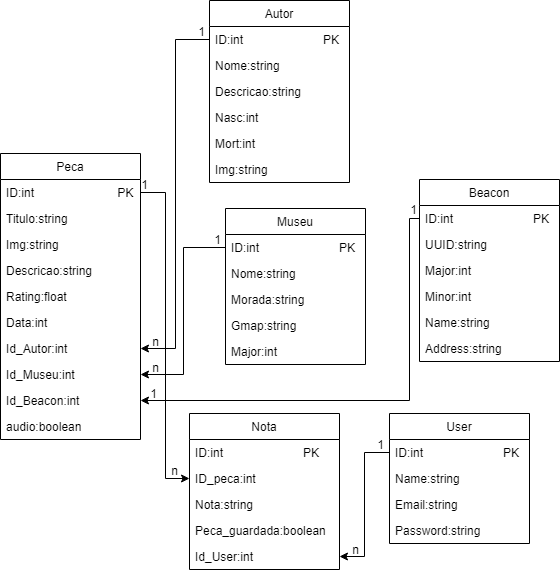

The diagram above was exported from draw.io. Its source (the exported page's mxGraphModel, read from the mxfile embedded in the PNG):
<mxGraphModel dx="1264" dy="604" grid="1" gridSize="10" guides="1" tooltips="1" connect="1" arrows="1" fold="1" page="1" pageScale="1" pageWidth="827" pageHeight="1169" math="0" shadow="0">
  <root>
    <mxCell id="0" />
    <mxCell id="1" parent="0" />
    <mxCell id="1UhwBrk6xmFnBHiwOXTj-1" value="Peca" style="swimlane;fontStyle=0;childLayout=stackLayout;horizontal=1;startSize=26;fillColor=none;horizontalStack=0;resizeParent=1;resizeParentMax=0;resizeLast=0;collapsible=1;marginBottom=0;" vertex="1" parent="1">
      <mxGeometry x="42" y="344" width="140" height="286" as="geometry" />
    </mxCell>
    <mxCell id="1UhwBrk6xmFnBHiwOXTj-2" value="ID:int                         PK" style="text;strokeColor=none;fillColor=none;align=left;verticalAlign=top;spacingLeft=4;spacingRight=4;overflow=hidden;rotatable=0;points=[[0,0.5],[1,0.5]];portConstraint=eastwest;" vertex="1" parent="1UhwBrk6xmFnBHiwOXTj-1">
      <mxGeometry y="26" width="140" height="26" as="geometry" />
    </mxCell>
    <mxCell id="1UhwBrk6xmFnBHiwOXTj-3" value="Titulo:string" style="text;strokeColor=none;fillColor=none;align=left;verticalAlign=top;spacingLeft=4;spacingRight=4;overflow=hidden;rotatable=0;points=[[0,0.5],[1,0.5]];portConstraint=eastwest;" vertex="1" parent="1UhwBrk6xmFnBHiwOXTj-1">
      <mxGeometry y="52" width="140" height="26" as="geometry" />
    </mxCell>
    <mxCell id="1UhwBrk6xmFnBHiwOXTj-4" value="Img:string" style="text;strokeColor=none;fillColor=none;align=left;verticalAlign=top;spacingLeft=4;spacingRight=4;overflow=hidden;rotatable=0;points=[[0,0.5],[1,0.5]];portConstraint=eastwest;" vertex="1" parent="1UhwBrk6xmFnBHiwOXTj-1">
      <mxGeometry y="78" width="140" height="26" as="geometry" />
    </mxCell>
    <mxCell id="1UhwBrk6xmFnBHiwOXTj-5" value="Descricao:string" style="text;strokeColor=none;fillColor=none;align=left;verticalAlign=top;spacingLeft=4;spacingRight=4;overflow=hidden;rotatable=0;points=[[0,0.5],[1,0.5]];portConstraint=eastwest;" vertex="1" parent="1UhwBrk6xmFnBHiwOXTj-1">
      <mxGeometry y="104" width="140" height="26" as="geometry" />
    </mxCell>
    <mxCell id="1UhwBrk6xmFnBHiwOXTj-6" value="Rating:float" style="text;strokeColor=none;fillColor=none;align=left;verticalAlign=top;spacingLeft=4;spacingRight=4;overflow=hidden;rotatable=0;points=[[0,0.5],[1,0.5]];portConstraint=eastwest;" vertex="1" parent="1UhwBrk6xmFnBHiwOXTj-1">
      <mxGeometry y="130" width="140" height="26" as="geometry" />
    </mxCell>
    <mxCell id="1UhwBrk6xmFnBHiwOXTj-7" value="Data:int" style="text;strokeColor=none;fillColor=none;align=left;verticalAlign=top;spacingLeft=4;spacingRight=4;overflow=hidden;rotatable=0;points=[[0,0.5],[1,0.5]];portConstraint=eastwest;" vertex="1" parent="1UhwBrk6xmFnBHiwOXTj-1">
      <mxGeometry y="156" width="140" height="26" as="geometry" />
    </mxCell>
    <mxCell id="1UhwBrk6xmFnBHiwOXTj-8" value="Id_Autor:int" style="text;strokeColor=none;fillColor=none;align=left;verticalAlign=top;spacingLeft=4;spacingRight=4;overflow=hidden;rotatable=0;points=[[0,0.5],[1,0.5]];portConstraint=eastwest;" vertex="1" parent="1UhwBrk6xmFnBHiwOXTj-1">
      <mxGeometry y="182" width="140" height="26" as="geometry" />
    </mxCell>
    <mxCell id="1UhwBrk6xmFnBHiwOXTj-9" value="Id_Museu:int" style="text;strokeColor=none;fillColor=none;align=left;verticalAlign=top;spacingLeft=4;spacingRight=4;overflow=hidden;rotatable=0;points=[[0,0.5],[1,0.5]];portConstraint=eastwest;" vertex="1" parent="1UhwBrk6xmFnBHiwOXTj-1">
      <mxGeometry y="208" width="140" height="26" as="geometry" />
    </mxCell>
    <mxCell id="1UhwBrk6xmFnBHiwOXTj-10" value="Id_Beacon:int" style="text;strokeColor=none;fillColor=none;align=left;verticalAlign=top;spacingLeft=4;spacingRight=4;overflow=hidden;rotatable=0;points=[[0,0.5],[1,0.5]];portConstraint=eastwest;" vertex="1" parent="1UhwBrk6xmFnBHiwOXTj-1">
      <mxGeometry y="234" width="140" height="26" as="geometry" />
    </mxCell>
    <mxCell id="1UhwBrk6xmFnBHiwOXTj-11" value="audio:boolean" style="text;strokeColor=none;fillColor=none;align=left;verticalAlign=top;spacingLeft=4;spacingRight=4;overflow=hidden;rotatable=0;points=[[0,0.5],[1,0.5]];portConstraint=eastwest;" vertex="1" parent="1UhwBrk6xmFnBHiwOXTj-1">
      <mxGeometry y="260" width="140" height="26" as="geometry" />
    </mxCell>
    <mxCell id="1UhwBrk6xmFnBHiwOXTj-12" value="Autor" style="swimlane;fontStyle=0;childLayout=stackLayout;horizontal=1;startSize=26;fillColor=none;horizontalStack=0;resizeParent=1;resizeParentMax=0;resizeLast=0;collapsible=1;marginBottom=0;" vertex="1" parent="1">
      <mxGeometry x="251" y="191" width="140" height="182" as="geometry" />
    </mxCell>
    <mxCell id="1UhwBrk6xmFnBHiwOXTj-13" value="ID:int                        PK" style="text;strokeColor=none;fillColor=none;align=left;verticalAlign=top;spacingLeft=4;spacingRight=4;overflow=hidden;rotatable=0;points=[[0,0.5],[1,0.5]];portConstraint=eastwest;" vertex="1" parent="1UhwBrk6xmFnBHiwOXTj-12">
      <mxGeometry y="26" width="140" height="26" as="geometry" />
    </mxCell>
    <mxCell id="1UhwBrk6xmFnBHiwOXTj-14" value="Nome:string" style="text;strokeColor=none;fillColor=none;align=left;verticalAlign=top;spacingLeft=4;spacingRight=4;overflow=hidden;rotatable=0;points=[[0,0.5],[1,0.5]];portConstraint=eastwest;" vertex="1" parent="1UhwBrk6xmFnBHiwOXTj-12">
      <mxGeometry y="52" width="140" height="26" as="geometry" />
    </mxCell>
    <mxCell id="1UhwBrk6xmFnBHiwOXTj-15" value="Descricao:string" style="text;strokeColor=none;fillColor=none;align=left;verticalAlign=top;spacingLeft=4;spacingRight=4;overflow=hidden;rotatable=0;points=[[0,0.5],[1,0.5]];portConstraint=eastwest;" vertex="1" parent="1UhwBrk6xmFnBHiwOXTj-12">
      <mxGeometry y="78" width="140" height="26" as="geometry" />
    </mxCell>
    <mxCell id="1UhwBrk6xmFnBHiwOXTj-16" value="Nasc:int" style="text;strokeColor=none;fillColor=none;align=left;verticalAlign=top;spacingLeft=4;spacingRight=4;overflow=hidden;rotatable=0;points=[[0,0.5],[1,0.5]];portConstraint=eastwest;" vertex="1" parent="1UhwBrk6xmFnBHiwOXTj-12">
      <mxGeometry y="104" width="140" height="26" as="geometry" />
    </mxCell>
    <mxCell id="1UhwBrk6xmFnBHiwOXTj-17" value="Mort:int" style="text;strokeColor=none;fillColor=none;align=left;verticalAlign=top;spacingLeft=4;spacingRight=4;overflow=hidden;rotatable=0;points=[[0,0.5],[1,0.5]];portConstraint=eastwest;" vertex="1" parent="1UhwBrk6xmFnBHiwOXTj-12">
      <mxGeometry y="130" width="140" height="26" as="geometry" />
    </mxCell>
    <mxCell id="1UhwBrk6xmFnBHiwOXTj-18" value="Img:string" style="text;strokeColor=none;fillColor=none;align=left;verticalAlign=top;spacingLeft=4;spacingRight=4;overflow=hidden;rotatable=0;points=[[0,0.5],[1,0.5]];portConstraint=eastwest;" vertex="1" parent="1UhwBrk6xmFnBHiwOXTj-12">
      <mxGeometry y="156" width="140" height="26" as="geometry" />
    </mxCell>
    <mxCell id="1UhwBrk6xmFnBHiwOXTj-19" value="Museu" style="swimlane;fontStyle=0;childLayout=stackLayout;horizontal=1;startSize=26;fillColor=none;horizontalStack=0;resizeParent=1;resizeParentMax=0;resizeLast=0;collapsible=1;marginBottom=0;" vertex="1" parent="1">
      <mxGeometry x="267" y="399" width="140" height="156" as="geometry" />
    </mxCell>
    <mxCell id="1UhwBrk6xmFnBHiwOXTj-20" value="ID:int                        PK" style="text;strokeColor=none;fillColor=none;align=left;verticalAlign=top;spacingLeft=4;spacingRight=4;overflow=hidden;rotatable=0;points=[[0,0.5],[1,0.5]];portConstraint=eastwest;" vertex="1" parent="1UhwBrk6xmFnBHiwOXTj-19">
      <mxGeometry y="26" width="140" height="26" as="geometry" />
    </mxCell>
    <mxCell id="1UhwBrk6xmFnBHiwOXTj-21" value="Nome:string" style="text;strokeColor=none;fillColor=none;align=left;verticalAlign=top;spacingLeft=4;spacingRight=4;overflow=hidden;rotatable=0;points=[[0,0.5],[1,0.5]];portConstraint=eastwest;" vertex="1" parent="1UhwBrk6xmFnBHiwOXTj-19">
      <mxGeometry y="52" width="140" height="26" as="geometry" />
    </mxCell>
    <mxCell id="1UhwBrk6xmFnBHiwOXTj-22" value="Morada:string" style="text;strokeColor=none;fillColor=none;align=left;verticalAlign=top;spacingLeft=4;spacingRight=4;overflow=hidden;rotatable=0;points=[[0,0.5],[1,0.5]];portConstraint=eastwest;" vertex="1" parent="1UhwBrk6xmFnBHiwOXTj-19">
      <mxGeometry y="78" width="140" height="26" as="geometry" />
    </mxCell>
    <mxCell id="1UhwBrk6xmFnBHiwOXTj-23" value="Gmap:string" style="text;strokeColor=none;fillColor=none;align=left;verticalAlign=top;spacingLeft=4;spacingRight=4;overflow=hidden;rotatable=0;points=[[0,0.5],[1,0.5]];portConstraint=eastwest;" vertex="1" parent="1UhwBrk6xmFnBHiwOXTj-19">
      <mxGeometry y="104" width="140" height="26" as="geometry" />
    </mxCell>
    <mxCell id="1UhwBrk6xmFnBHiwOXTj-24" value="Major:int" style="text;strokeColor=none;fillColor=none;align=left;verticalAlign=top;spacingLeft=4;spacingRight=4;overflow=hidden;rotatable=0;points=[[0,0.5],[1,0.5]];portConstraint=eastwest;" vertex="1" parent="1UhwBrk6xmFnBHiwOXTj-19">
      <mxGeometry y="130" width="140" height="26" as="geometry" />
    </mxCell>
    <mxCell id="1UhwBrk6xmFnBHiwOXTj-25" value="Beacon" style="swimlane;fontStyle=0;childLayout=stackLayout;horizontal=1;startSize=26;fillColor=none;horizontalStack=0;resizeParent=1;resizeParentMax=0;resizeLast=0;collapsible=1;marginBottom=0;" vertex="1" parent="1">
      <mxGeometry x="461" y="370" width="140" height="182" as="geometry" />
    </mxCell>
    <mxCell id="1UhwBrk6xmFnBHiwOXTj-26" value="ID:int                        PK" style="text;strokeColor=none;fillColor=none;align=left;verticalAlign=top;spacingLeft=4;spacingRight=4;overflow=hidden;rotatable=0;points=[[0,0.5],[1,0.5]];portConstraint=eastwest;" vertex="1" parent="1UhwBrk6xmFnBHiwOXTj-25">
      <mxGeometry y="26" width="140" height="26" as="geometry" />
    </mxCell>
    <mxCell id="1UhwBrk6xmFnBHiwOXTj-27" value="UUID:string" style="text;strokeColor=none;fillColor=none;align=left;verticalAlign=top;spacingLeft=4;spacingRight=4;overflow=hidden;rotatable=0;points=[[0,0.5],[1,0.5]];portConstraint=eastwest;" vertex="1" parent="1UhwBrk6xmFnBHiwOXTj-25">
      <mxGeometry y="52" width="140" height="26" as="geometry" />
    </mxCell>
    <mxCell id="1UhwBrk6xmFnBHiwOXTj-28" value="Major:int" style="text;strokeColor=none;fillColor=none;align=left;verticalAlign=top;spacingLeft=4;spacingRight=4;overflow=hidden;rotatable=0;points=[[0,0.5],[1,0.5]];portConstraint=eastwest;" vertex="1" parent="1UhwBrk6xmFnBHiwOXTj-25">
      <mxGeometry y="78" width="140" height="26" as="geometry" />
    </mxCell>
    <mxCell id="1UhwBrk6xmFnBHiwOXTj-29" value="Minor:int" style="text;strokeColor=none;fillColor=none;align=left;verticalAlign=top;spacingLeft=4;spacingRight=4;overflow=hidden;rotatable=0;points=[[0,0.5],[1,0.5]];portConstraint=eastwest;" vertex="1" parent="1UhwBrk6xmFnBHiwOXTj-25">
      <mxGeometry y="104" width="140" height="26" as="geometry" />
    </mxCell>
    <mxCell id="1UhwBrk6xmFnBHiwOXTj-30" value="Name:string" style="text;strokeColor=none;fillColor=none;align=left;verticalAlign=top;spacingLeft=4;spacingRight=4;overflow=hidden;rotatable=0;points=[[0,0.5],[1,0.5]];portConstraint=eastwest;" vertex="1" parent="1UhwBrk6xmFnBHiwOXTj-25">
      <mxGeometry y="130" width="140" height="26" as="geometry" />
    </mxCell>
    <mxCell id="1UhwBrk6xmFnBHiwOXTj-31" value="Address:string" style="text;strokeColor=none;fillColor=none;align=left;verticalAlign=top;spacingLeft=4;spacingRight=4;overflow=hidden;rotatable=0;points=[[0,0.5],[1,0.5]];portConstraint=eastwest;" vertex="1" parent="1UhwBrk6xmFnBHiwOXTj-25">
      <mxGeometry y="156" width="140" height="26" as="geometry" />
    </mxCell>
    <mxCell id="1UhwBrk6xmFnBHiwOXTj-32" value="User" style="swimlane;fontStyle=0;childLayout=stackLayout;horizontal=1;startSize=26;fillColor=none;horizontalStack=0;resizeParent=1;resizeParentMax=0;resizeLast=0;collapsible=1;marginBottom=0;" vertex="1" parent="1">
      <mxGeometry x="431" y="604" width="140" height="130" as="geometry" />
    </mxCell>
    <mxCell id="1UhwBrk6xmFnBHiwOXTj-33" value="ID:int                        PK" style="text;strokeColor=none;fillColor=none;align=left;verticalAlign=top;spacingLeft=4;spacingRight=4;overflow=hidden;rotatable=0;points=[[0,0.5],[1,0.5]];portConstraint=eastwest;" vertex="1" parent="1UhwBrk6xmFnBHiwOXTj-32">
      <mxGeometry y="26" width="140" height="26" as="geometry" />
    </mxCell>
    <mxCell id="1UhwBrk6xmFnBHiwOXTj-34" value="Name:string" style="text;strokeColor=none;fillColor=none;align=left;verticalAlign=top;spacingLeft=4;spacingRight=4;overflow=hidden;rotatable=0;points=[[0,0.5],[1,0.5]];portConstraint=eastwest;" vertex="1" parent="1UhwBrk6xmFnBHiwOXTj-32">
      <mxGeometry y="52" width="140" height="26" as="geometry" />
    </mxCell>
    <mxCell id="1UhwBrk6xmFnBHiwOXTj-35" value="Email:string" style="text;strokeColor=none;fillColor=none;align=left;verticalAlign=top;spacingLeft=4;spacingRight=4;overflow=hidden;rotatable=0;points=[[0,0.5],[1,0.5]];portConstraint=eastwest;" vertex="1" parent="1UhwBrk6xmFnBHiwOXTj-32">
      <mxGeometry y="78" width="140" height="26" as="geometry" />
    </mxCell>
    <mxCell id="1UhwBrk6xmFnBHiwOXTj-36" value="Password:string" style="text;strokeColor=none;fillColor=none;align=left;verticalAlign=top;spacingLeft=4;spacingRight=4;overflow=hidden;rotatable=0;points=[[0,0.5],[1,0.5]];portConstraint=eastwest;" vertex="1" parent="1UhwBrk6xmFnBHiwOXTj-32">
      <mxGeometry y="104" width="140" height="26" as="geometry" />
    </mxCell>
    <mxCell id="1UhwBrk6xmFnBHiwOXTj-37" value="Nota" style="swimlane;fontStyle=0;childLayout=stackLayout;horizontal=1;startSize=26;fillColor=none;horizontalStack=0;resizeParent=1;resizeParentMax=0;resizeLast=0;collapsible=1;marginBottom=0;" vertex="1" parent="1">
      <mxGeometry x="231" y="604" width="150" height="156" as="geometry" />
    </mxCell>
    <mxCell id="1UhwBrk6xmFnBHiwOXTj-38" value="ID:int                        PK" style="text;strokeColor=none;fillColor=none;align=left;verticalAlign=top;spacingLeft=4;spacingRight=4;overflow=hidden;rotatable=0;points=[[0,0.5],[1,0.5]];portConstraint=eastwest;" vertex="1" parent="1UhwBrk6xmFnBHiwOXTj-37">
      <mxGeometry y="26" width="150" height="26" as="geometry" />
    </mxCell>
    <mxCell id="1UhwBrk6xmFnBHiwOXTj-39" value="ID_peca:int" style="text;strokeColor=none;fillColor=none;align=left;verticalAlign=top;spacingLeft=4;spacingRight=4;overflow=hidden;rotatable=0;points=[[0,0.5],[1,0.5]];portConstraint=eastwest;" vertex="1" parent="1UhwBrk6xmFnBHiwOXTj-37">
      <mxGeometry y="52" width="150" height="26" as="geometry" />
    </mxCell>
    <mxCell id="1UhwBrk6xmFnBHiwOXTj-40" value="Nota:string" style="text;strokeColor=none;fillColor=none;align=left;verticalAlign=top;spacingLeft=4;spacingRight=4;overflow=hidden;rotatable=0;points=[[0,0.5],[1,0.5]];portConstraint=eastwest;" vertex="1" parent="1UhwBrk6xmFnBHiwOXTj-37">
      <mxGeometry y="78" width="150" height="26" as="geometry" />
    </mxCell>
    <mxCell id="1UhwBrk6xmFnBHiwOXTj-41" value="Peca_guardada:boolean" style="text;strokeColor=none;fillColor=none;align=left;verticalAlign=top;spacingLeft=4;spacingRight=4;overflow=hidden;rotatable=0;points=[[0,0.5],[1,0.5]];portConstraint=eastwest;" vertex="1" parent="1UhwBrk6xmFnBHiwOXTj-37">
      <mxGeometry y="104" width="150" height="26" as="geometry" />
    </mxCell>
    <mxCell id="1UhwBrk6xmFnBHiwOXTj-42" value="Id_User:int" style="text;strokeColor=none;fillColor=none;align=left;verticalAlign=top;spacingLeft=4;spacingRight=4;overflow=hidden;rotatable=0;points=[[0,0.5],[1,0.5]];portConstraint=eastwest;" vertex="1" parent="1UhwBrk6xmFnBHiwOXTj-37">
      <mxGeometry y="130" width="150" height="26" as="geometry" />
    </mxCell>
    <mxCell id="1UhwBrk6xmFnBHiwOXTj-43" style="edgeStyle=orthogonalEdgeStyle;rounded=0;orthogonalLoop=1;jettySize=auto;html=1;exitX=1;exitY=0.5;exitDx=0;exitDy=0;entryX=0;entryY=0.5;entryDx=0;entryDy=0;" edge="1" parent="1" source="1UhwBrk6xmFnBHiwOXTj-2" target="1UhwBrk6xmFnBHiwOXTj-39">
      <mxGeometry relative="1" as="geometry" />
    </mxCell>
    <mxCell id="1UhwBrk6xmFnBHiwOXTj-44" style="edgeStyle=orthogonalEdgeStyle;rounded=0;orthogonalLoop=1;jettySize=auto;html=1;exitX=0;exitY=0.5;exitDx=0;exitDy=0;entryX=1;entryY=0.5;entryDx=0;entryDy=0;" edge="1" parent="1" source="1UhwBrk6xmFnBHiwOXTj-13" target="1UhwBrk6xmFnBHiwOXTj-8">
      <mxGeometry relative="1" as="geometry" />
    </mxCell>
    <mxCell id="1UhwBrk6xmFnBHiwOXTj-45" style="edgeStyle=orthogonalEdgeStyle;rounded=0;orthogonalLoop=1;jettySize=auto;html=1;exitX=0;exitY=0.5;exitDx=0;exitDy=0;entryX=1;entryY=0.5;entryDx=0;entryDy=0;" edge="1" parent="1" source="1UhwBrk6xmFnBHiwOXTj-20" target="1UhwBrk6xmFnBHiwOXTj-9">
      <mxGeometry relative="1" as="geometry" />
    </mxCell>
    <mxCell id="1UhwBrk6xmFnBHiwOXTj-46" style="edgeStyle=orthogonalEdgeStyle;rounded=0;orthogonalLoop=1;jettySize=auto;html=1;exitX=0;exitY=0.5;exitDx=0;exitDy=0;" edge="1" parent="1" source="1UhwBrk6xmFnBHiwOXTj-26" target="1UhwBrk6xmFnBHiwOXTj-10">
      <mxGeometry relative="1" as="geometry">
        <Array as="points">
          <mxPoint x="451" y="591" />
        </Array>
      </mxGeometry>
    </mxCell>
    <mxCell id="1UhwBrk6xmFnBHiwOXTj-47" value="1" style="text;html=1;strokeColor=none;fillColor=none;align=center;verticalAlign=middle;whiteSpace=wrap;rounded=0;" vertex="1" parent="1">
      <mxGeometry x="223" y="212" width="40" height="20" as="geometry" />
    </mxCell>
    <mxCell id="1UhwBrk6xmFnBHiwOXTj-48" value="n" style="text;html=1;strokeColor=none;fillColor=none;align=center;verticalAlign=middle;whiteSpace=wrap;rounded=0;" vertex="1" parent="1">
      <mxGeometry x="177" y="522" width="40" height="20" as="geometry" />
    </mxCell>
    <mxCell id="1UhwBrk6xmFnBHiwOXTj-49" value="1" style="text;html=1;strokeColor=none;fillColor=none;align=center;verticalAlign=middle;whiteSpace=wrap;rounded=0;" vertex="1" parent="1">
      <mxGeometry x="239" y="420" width="40" height="20" as="geometry" />
    </mxCell>
    <mxCell id="1UhwBrk6xmFnBHiwOXTj-50" value="n" style="text;html=1;strokeColor=none;fillColor=none;align=center;verticalAlign=middle;whiteSpace=wrap;rounded=0;" vertex="1" parent="1">
      <mxGeometry x="177" y="548" width="40" height="20" as="geometry" />
    </mxCell>
    <mxCell id="1UhwBrk6xmFnBHiwOXTj-51" value="1" style="text;html=1;strokeColor=none;fillColor=none;align=center;verticalAlign=middle;whiteSpace=wrap;rounded=0;" vertex="1" parent="1">
      <mxGeometry x="175" y="574" width="40" height="20" as="geometry" />
    </mxCell>
    <mxCell id="1UhwBrk6xmFnBHiwOXTj-52" value="1" style="text;html=1;strokeColor=none;fillColor=none;align=center;verticalAlign=middle;whiteSpace=wrap;rounded=0;" vertex="1" parent="1">
      <mxGeometry x="435" y="390" width="40" height="20" as="geometry" />
    </mxCell>
    <mxCell id="1UhwBrk6xmFnBHiwOXTj-53" value="1" style="text;html=1;strokeColor=none;fillColor=none;align=center;verticalAlign=middle;whiteSpace=wrap;rounded=0;" vertex="1" parent="1">
      <mxGeometry x="166" y="365" width="40" height="20" as="geometry" />
    </mxCell>
    <mxCell id="1UhwBrk6xmFnBHiwOXTj-54" value="n" style="text;html=1;strokeColor=none;fillColor=none;align=center;verticalAlign=middle;whiteSpace=wrap;rounded=0;" vertex="1" parent="1">
      <mxGeometry x="196" y="651" width="40" height="20" as="geometry" />
    </mxCell>
    <mxCell id="1UhwBrk6xmFnBHiwOXTj-55" style="edgeStyle=orthogonalEdgeStyle;rounded=0;orthogonalLoop=1;jettySize=auto;html=1;exitX=0;exitY=0.5;exitDx=0;exitDy=0;entryX=1;entryY=0.5;entryDx=0;entryDy=0;" edge="1" parent="1" source="1UhwBrk6xmFnBHiwOXTj-33" target="1UhwBrk6xmFnBHiwOXTj-42">
      <mxGeometry relative="1" as="geometry" />
    </mxCell>
    <mxCell id="1UhwBrk6xmFnBHiwOXTj-56" value="1" style="text;html=1;strokeColor=none;fillColor=none;align=center;verticalAlign=middle;whiteSpace=wrap;rounded=0;" vertex="1" parent="1">
      <mxGeometry x="402" y="625" width="40" height="20" as="geometry" />
    </mxCell>
    <mxCell id="1UhwBrk6xmFnBHiwOXTj-57" value="n" style="text;html=1;strokeColor=none;fillColor=none;align=center;verticalAlign=middle;whiteSpace=wrap;rounded=0;" vertex="1" parent="1">
      <mxGeometry x="377" y="730" width="40" height="20" as="geometry" />
    </mxCell>
  </root>
</mxGraphModel>